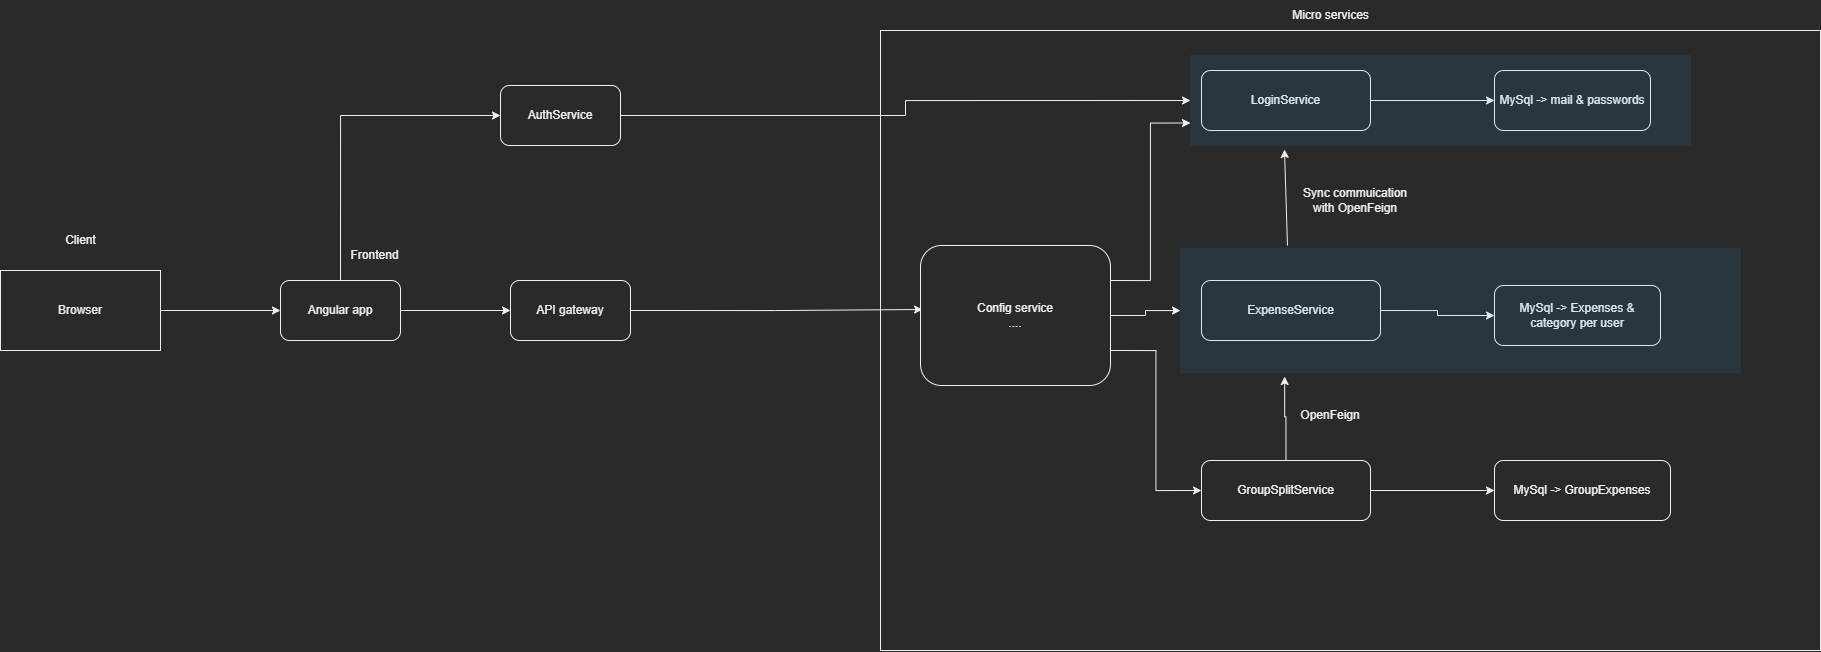

The diagram above was exported from draw.io. Its source (the exported page's mxGraphModel, read from the mxfile embedded in the PNG):
<mxGraphModel dx="1673" dy="1065" grid="1" gridSize="10" guides="1" tooltips="1" connect="1" arrows="1" fold="1" page="1" pageScale="1" pageWidth="827" pageHeight="1169" math="0" shadow="0">
  <root>
    <mxCell id="0" />
    <mxCell id="1" parent="0" />
    <mxCell id="Qu5hoTqy-TEiWVgO6Y0O-9" value="" style="rounded=0;whiteSpace=wrap;html=1;fillColor=none;" vertex="1" parent="1">
      <mxGeometry x="920" y="400" width="940" height="620" as="geometry" />
    </mxCell>
    <mxCell id="Qu5hoTqy-TEiWVgO6Y0O-5" style="edgeStyle=orthogonalEdgeStyle;rounded=0;orthogonalLoop=1;jettySize=auto;html=1;exitX=1;exitY=0.5;exitDx=0;exitDy=0;entryX=0;entryY=0.5;entryDx=0;entryDy=0;" edge="1" parent="1" source="Qu5hoTqy-TEiWVgO6Y0O-2" target="Qu5hoTqy-TEiWVgO6Y0O-4">
      <mxGeometry relative="1" as="geometry" />
    </mxCell>
    <mxCell id="Qu5hoTqy-TEiWVgO6Y0O-2" value="Browser" style="rounded=0;whiteSpace=wrap;html=1;fillColor=default;" vertex="1" parent="1">
      <mxGeometry x="40" y="640" width="160" height="80" as="geometry" />
    </mxCell>
    <mxCell id="Qu5hoTqy-TEiWVgO6Y0O-3" value="Client" style="text;html=1;align=center;verticalAlign=middle;resizable=0;points=[];autosize=1;strokeColor=none;fillColor=none;" vertex="1" parent="1">
      <mxGeometry x="95" y="595" width="50" height="30" as="geometry" />
    </mxCell>
    <mxCell id="Qu5hoTqy-TEiWVgO6Y0O-8" style="edgeStyle=orthogonalEdgeStyle;rounded=0;orthogonalLoop=1;jettySize=auto;html=1;exitX=1;exitY=0.5;exitDx=0;exitDy=0;entryX=0;entryY=0.5;entryDx=0;entryDy=0;" edge="1" parent="1" source="Qu5hoTqy-TEiWVgO6Y0O-4" target="Qu5hoTqy-TEiWVgO6Y0O-7">
      <mxGeometry relative="1" as="geometry" />
    </mxCell>
    <mxCell id="Qu5hoTqy-TEiWVgO6Y0O-31" style="edgeStyle=orthogonalEdgeStyle;rounded=0;orthogonalLoop=1;jettySize=auto;html=1;exitX=0.5;exitY=0;exitDx=0;exitDy=0;entryX=0;entryY=0.5;entryDx=0;entryDy=0;" edge="1" parent="1" source="Qu5hoTqy-TEiWVgO6Y0O-4" target="Qu5hoTqy-TEiWVgO6Y0O-30">
      <mxGeometry relative="1" as="geometry" />
    </mxCell>
    <mxCell id="Qu5hoTqy-TEiWVgO6Y0O-4" value="Angular app" style="rounded=1;whiteSpace=wrap;html=1;fillColor=default;" vertex="1" parent="1">
      <mxGeometry x="320" y="650" width="120" height="60" as="geometry" />
    </mxCell>
    <mxCell id="Qu5hoTqy-TEiWVgO6Y0O-6" value="Frontend" style="text;html=1;align=center;verticalAlign=middle;resizable=0;points=[];autosize=1;strokeColor=none;fillColor=none;" vertex="1" parent="1">
      <mxGeometry x="379" y="610" width="70" height="30" as="geometry" />
    </mxCell>
    <mxCell id="Qu5hoTqy-TEiWVgO6Y0O-13" style="edgeStyle=orthogonalEdgeStyle;rounded=0;orthogonalLoop=1;jettySize=auto;html=1;exitX=1;exitY=0.5;exitDx=0;exitDy=0;entryX=0.011;entryY=0.457;entryDx=0;entryDy=0;entryPerimeter=0;" edge="1" parent="1" source="Qu5hoTqy-TEiWVgO6Y0O-7" target="Qu5hoTqy-TEiWVgO6Y0O-11">
      <mxGeometry relative="1" as="geometry" />
    </mxCell>
    <mxCell id="Qu5hoTqy-TEiWVgO6Y0O-7" value="API gateway" style="rounded=1;whiteSpace=wrap;html=1;fillColor=default;" vertex="1" parent="1">
      <mxGeometry x="550" y="650" width="120" height="60" as="geometry" />
    </mxCell>
    <mxCell id="Qu5hoTqy-TEiWVgO6Y0O-10" value="Micro services" style="text;html=1;align=center;verticalAlign=middle;resizable=0;points=[];autosize=1;strokeColor=none;fillColor=none;" vertex="1" parent="1">
      <mxGeometry x="1320" y="370" width="100" height="30" as="geometry" />
    </mxCell>
    <mxCell id="Qu5hoTqy-TEiWVgO6Y0O-33" style="edgeStyle=orthogonalEdgeStyle;rounded=0;orthogonalLoop=1;jettySize=auto;html=1;exitX=1;exitY=0.5;exitDx=0;exitDy=0;" edge="1" parent="1" source="Qu5hoTqy-TEiWVgO6Y0O-11" target="Qu5hoTqy-TEiWVgO6Y0O-24">
      <mxGeometry relative="1" as="geometry">
        <Array as="points">
          <mxPoint x="1185" y="685" />
          <mxPoint x="1185" y="680" />
        </Array>
      </mxGeometry>
    </mxCell>
    <mxCell id="Qu5hoTqy-TEiWVgO6Y0O-34" style="edgeStyle=orthogonalEdgeStyle;rounded=0;orthogonalLoop=1;jettySize=auto;html=1;exitX=1;exitY=0.25;exitDx=0;exitDy=0;entryX=0;entryY=0.75;entryDx=0;entryDy=0;" edge="1" parent="1" source="Qu5hoTqy-TEiWVgO6Y0O-11" target="Qu5hoTqy-TEiWVgO6Y0O-20">
      <mxGeometry relative="1" as="geometry" />
    </mxCell>
    <mxCell id="Qu5hoTqy-TEiWVgO6Y0O-39" style="edgeStyle=orthogonalEdgeStyle;rounded=0;orthogonalLoop=1;jettySize=auto;html=1;exitX=1;exitY=0.75;exitDx=0;exitDy=0;entryX=0;entryY=0.5;entryDx=0;entryDy=0;" edge="1" parent="1" source="Qu5hoTqy-TEiWVgO6Y0O-11" target="Qu5hoTqy-TEiWVgO6Y0O-35">
      <mxGeometry relative="1" as="geometry" />
    </mxCell>
    <mxCell id="Qu5hoTqy-TEiWVgO6Y0O-11" value="Config service&lt;br&gt;...." style="rounded=1;whiteSpace=wrap;html=1;fillColor=default;" vertex="1" parent="1">
      <mxGeometry x="960" y="615" width="190" height="140" as="geometry" />
    </mxCell>
    <mxCell id="Qu5hoTqy-TEiWVgO6Y0O-19" style="edgeStyle=orthogonalEdgeStyle;rounded=0;orthogonalLoop=1;jettySize=auto;html=1;exitX=1;exitY=0.5;exitDx=0;exitDy=0;entryX=0;entryY=0.5;entryDx=0;entryDy=0;" edge="1" parent="1" source="Qu5hoTqy-TEiWVgO6Y0O-16" target="Qu5hoTqy-TEiWVgO6Y0O-18">
      <mxGeometry relative="1" as="geometry" />
    </mxCell>
    <mxCell id="Qu5hoTqy-TEiWVgO6Y0O-16" value="LoginService" style="rounded=1;whiteSpace=wrap;html=1;fillColor=none;" vertex="1" parent="1">
      <mxGeometry x="1241" y="440" width="169" height="60" as="geometry" />
    </mxCell>
    <mxCell id="Qu5hoTqy-TEiWVgO6Y0O-18" value="MySql -&amp;gt; mail &amp;amp; passwords" style="rounded=1;whiteSpace=wrap;html=1;fillColor=none;" vertex="1" parent="1">
      <mxGeometry x="1534" y="440" width="156" height="60" as="geometry" />
    </mxCell>
    <mxCell id="Qu5hoTqy-TEiWVgO6Y0O-20" value="" style="rounded=0;whiteSpace=wrap;html=1;fillColor=#1ba1e2;fontColor=#ffffff;strokeColor=#006EAF;opacity=10;" vertex="1" parent="1">
      <mxGeometry x="1230" y="425" width="500" height="90" as="geometry" />
    </mxCell>
    <mxCell id="Qu5hoTqy-TEiWVgO6Y0O-23" style="edgeStyle=orthogonalEdgeStyle;rounded=0;orthogonalLoop=1;jettySize=auto;html=1;exitX=1;exitY=0.5;exitDx=0;exitDy=0;entryX=0;entryY=0.5;entryDx=0;entryDy=0;" edge="1" parent="1" source="Qu5hoTqy-TEiWVgO6Y0O-21" target="Qu5hoTqy-TEiWVgO6Y0O-22">
      <mxGeometry relative="1" as="geometry" />
    </mxCell>
    <mxCell id="Qu5hoTqy-TEiWVgO6Y0O-21" value="ExpenseService" style="rounded=1;whiteSpace=wrap;html=1;" vertex="1" parent="1">
      <mxGeometry x="1241" y="650" width="179" height="60" as="geometry" />
    </mxCell>
    <mxCell id="Qu5hoTqy-TEiWVgO6Y0O-22" value="MySql -&amp;gt; Expenses &amp;amp; category per user" style="rounded=1;whiteSpace=wrap;html=1;fillColor=default;gradientColor=none;" vertex="1" parent="1">
      <mxGeometry x="1534" y="655" width="166" height="60" as="geometry" />
    </mxCell>
    <mxCell id="Qu5hoTqy-TEiWVgO6Y0O-24" value="" style="rounded=0;whiteSpace=wrap;html=1;fillColor=#1ba1e2;opacity=10;fontColor=#ffffff;strokeColor=#006EAF;" vertex="1" parent="1">
      <mxGeometry x="1220" y="617.5" width="560" height="125" as="geometry" />
    </mxCell>
    <mxCell id="Qu5hoTqy-TEiWVgO6Y0O-28" value="" style="endArrow=classic;html=1;rounded=0;exitX=0.191;exitY=-0.02;exitDx=0;exitDy=0;exitPerimeter=0;entryX=0.188;entryY=1.044;entryDx=0;entryDy=0;entryPerimeter=0;" edge="1" parent="1" source="Qu5hoTqy-TEiWVgO6Y0O-24" target="Qu5hoTqy-TEiWVgO6Y0O-20">
      <mxGeometry width="50" height="50" relative="1" as="geometry">
        <mxPoint x="1440" y="770" as="sourcePoint" />
        <mxPoint x="1490" y="720" as="targetPoint" />
      </mxGeometry>
    </mxCell>
    <mxCell id="Qu5hoTqy-TEiWVgO6Y0O-29" value="Sync commuication with OpenFeign" style="text;html=1;strokeColor=none;fillColor=none;align=center;verticalAlign=middle;whiteSpace=wrap;rounded=0;opacity=10;" vertex="1" parent="1">
      <mxGeometry x="1330" y="555" width="130" height="30" as="geometry" />
    </mxCell>
    <mxCell id="Qu5hoTqy-TEiWVgO6Y0O-32" style="edgeStyle=orthogonalEdgeStyle;rounded=0;orthogonalLoop=1;jettySize=auto;html=1;exitX=1;exitY=0.5;exitDx=0;exitDy=0;entryX=0;entryY=0.5;entryDx=0;entryDy=0;" edge="1" parent="1" source="Qu5hoTqy-TEiWVgO6Y0O-30" target="Qu5hoTqy-TEiWVgO6Y0O-20">
      <mxGeometry relative="1" as="geometry" />
    </mxCell>
    <mxCell id="Qu5hoTqy-TEiWVgO6Y0O-30" value="AuthService" style="rounded=1;whiteSpace=wrap;html=1;fillColor=default;gradientColor=none;" vertex="1" parent="1">
      <mxGeometry x="540" y="455" width="120" height="60" as="geometry" />
    </mxCell>
    <mxCell id="Qu5hoTqy-TEiWVgO6Y0O-38" style="edgeStyle=orthogonalEdgeStyle;rounded=0;orthogonalLoop=1;jettySize=auto;html=1;exitX=1;exitY=0.5;exitDx=0;exitDy=0;entryX=0;entryY=0.5;entryDx=0;entryDy=0;" edge="1" parent="1" source="Qu5hoTqy-TEiWVgO6Y0O-35" target="Qu5hoTqy-TEiWVgO6Y0O-37">
      <mxGeometry relative="1" as="geometry" />
    </mxCell>
    <mxCell id="Qu5hoTqy-TEiWVgO6Y0O-40" style="edgeStyle=orthogonalEdgeStyle;rounded=0;orthogonalLoop=1;jettySize=auto;html=1;exitX=0.5;exitY=0;exitDx=0;exitDy=0;entryX=0.186;entryY=1.028;entryDx=0;entryDy=0;entryPerimeter=0;" edge="1" parent="1" source="Qu5hoTqy-TEiWVgO6Y0O-35" target="Qu5hoTqy-TEiWVgO6Y0O-24">
      <mxGeometry relative="1" as="geometry" />
    </mxCell>
    <mxCell id="Qu5hoTqy-TEiWVgO6Y0O-35" value="GroupSplitService" style="rounded=1;whiteSpace=wrap;html=1;fillColor=default;gradientColor=none;" vertex="1" parent="1">
      <mxGeometry x="1241" y="830" width="169" height="60" as="geometry" />
    </mxCell>
    <mxCell id="Qu5hoTqy-TEiWVgO6Y0O-37" value="MySql -&amp;gt; GroupExpenses" style="rounded=1;whiteSpace=wrap;html=1;fillColor=default;gradientColor=none;" vertex="1" parent="1">
      <mxGeometry x="1534" y="830" width="176" height="60" as="geometry" />
    </mxCell>
    <mxCell id="Qu5hoTqy-TEiWVgO6Y0O-41" value="OpenFeign" style="text;html=1;strokeColor=none;fillColor=none;align=center;verticalAlign=middle;whiteSpace=wrap;rounded=0;" vertex="1" parent="1">
      <mxGeometry x="1340" y="770" width="60" height="30" as="geometry" />
    </mxCell>
  </root>
</mxGraphModel>